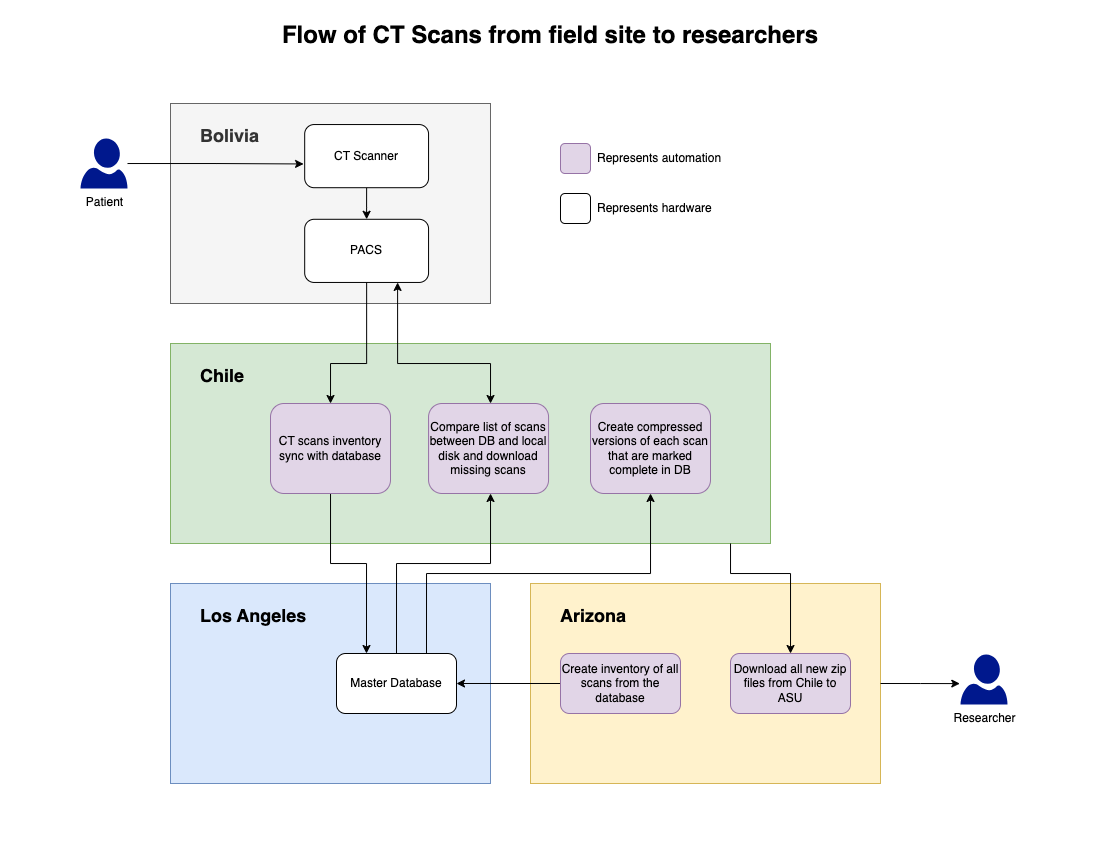

The diagram above was exported from draw.io. Its source (the exported page's mxGraphModel, read from the mxfile embedded in the PNG):
<mxGraphModel dx="1185" dy="1062" grid="1" gridSize="10" guides="1" tooltips="1" connect="1" arrows="1" fold="1" page="1" pageScale="1" pageWidth="1100" pageHeight="850" math="0" shadow="0">
  <root>
    <mxCell id="0" />
    <mxCell id="1" parent="0" />
    <mxCell id="m6u8qx5t3xqkLaFDQFRc-7" value="" style="group" parent="1" vertex="1" connectable="0">
      <mxGeometry x="170" y="103" width="320" height="200" as="geometry" />
    </mxCell>
    <mxCell id="m6u8qx5t3xqkLaFDQFRc-2" value="&lt;h2&gt;Bolivia&lt;/h2&gt;" style="rounded=0;whiteSpace=wrap;html=1;verticalAlign=top;align=left;spacingLeft=28;fillColor=#f5f5f5;fontColor=#333333;strokeColor=#666666;" parent="m6u8qx5t3xqkLaFDQFRc-7" vertex="1">
      <mxGeometry width="320" height="200" as="geometry" />
    </mxCell>
    <mxCell id="m6u8qx5t3xqkLaFDQFRc-1" value="PACS" style="rounded=1;whiteSpace=wrap;html=1;" parent="m6u8qx5t3xqkLaFDQFRc-7" vertex="1">
      <mxGeometry x="134.19354838709677" y="115.78947368421052" width="123.87096774193549" height="63.1578947368421" as="geometry" />
    </mxCell>
    <mxCell id="m6u8qx5t3xqkLaFDQFRc-4" style="edgeStyle=orthogonalEdgeStyle;rounded=0;orthogonalLoop=1;jettySize=auto;html=1;exitX=0.5;exitY=1;exitDx=0;exitDy=0;" parent="m6u8qx5t3xqkLaFDQFRc-7" source="m6u8qx5t3xqkLaFDQFRc-3" target="m6u8qx5t3xqkLaFDQFRc-1" edge="1">
      <mxGeometry relative="1" as="geometry" />
    </mxCell>
    <mxCell id="m6u8qx5t3xqkLaFDQFRc-3" value="CT Scanner" style="rounded=1;whiteSpace=wrap;html=1;" parent="m6u8qx5t3xqkLaFDQFRc-7" vertex="1">
      <mxGeometry x="134.19354838709677" y="21.052631578947366" width="123.87096774193549" height="63.1578947368421" as="geometry" />
    </mxCell>
    <mxCell id="m6u8qx5t3xqkLaFDQFRc-9" value="&lt;h2&gt;Chile&lt;/h2&gt;&lt;div&gt;&lt;br&gt;&lt;/div&gt;" style="rounded=0;whiteSpace=wrap;html=1;verticalAlign=top;align=left;spacingLeft=28;fillColor=#d5e8d4;strokeColor=#82b366;container=0;" parent="1" vertex="1">
      <mxGeometry x="170" y="343" width="600" height="200" as="geometry" />
    </mxCell>
    <mxCell id="m6u8qx5t3xqkLaFDQFRc-15" value="&lt;h2&gt;Los Angeles&lt;/h2&gt;&lt;div&gt;&lt;br&gt;&lt;/div&gt;" style="rounded=0;whiteSpace=wrap;html=1;verticalAlign=top;align=left;spacingLeft=28;fillColor=#dae8fc;strokeColor=#6c8ebf;container=0;" parent="1" vertex="1">
      <mxGeometry x="170" y="583" width="320" height="200" as="geometry" />
    </mxCell>
    <mxCell id="m6u8qx5t3xqkLaFDQFRc-21" style="edgeStyle=orthogonalEdgeStyle;rounded=0;orthogonalLoop=1;jettySize=auto;html=1;exitX=0.5;exitY=0;exitDx=0;exitDy=0;" parent="1" source="m6u8qx5t3xqkLaFDQFRc-16" target="m6u8qx5t3xqkLaFDQFRc-20" edge="1">
      <mxGeometry relative="1" as="geometry">
        <mxPoint x="396" y="642.9999999999998" as="sourcePoint" />
        <mxPoint x="530" y="482.9999999999998" as="targetPoint" />
        <Array as="points">
          <mxPoint x="396" y="563" />
          <mxPoint x="490" y="563" />
        </Array>
      </mxGeometry>
    </mxCell>
    <mxCell id="m6u8qx5t3xqkLaFDQFRc-24" style="edgeStyle=orthogonalEdgeStyle;rounded=0;orthogonalLoop=1;jettySize=auto;html=1;exitX=0.75;exitY=0;exitDx=0;exitDy=0;" parent="1" source="m6u8qx5t3xqkLaFDQFRc-16" target="m6u8qx5t3xqkLaFDQFRc-23" edge="1">
      <mxGeometry relative="1" as="geometry" />
    </mxCell>
    <mxCell id="m6u8qx5t3xqkLaFDQFRc-16" value="Master Database" style="rounded=1;whiteSpace=wrap;html=1;" parent="1" vertex="1">
      <mxGeometry x="336" y="653" width="120" height="60" as="geometry" />
    </mxCell>
    <mxCell id="m6u8qx5t3xqkLaFDQFRc-19" style="edgeStyle=orthogonalEdgeStyle;rounded=0;orthogonalLoop=1;jettySize=auto;html=1;entryX=0.25;entryY=0;entryDx=0;entryDy=0;" parent="1" source="m6u8qx5t3xqkLaFDQFRc-17" target="m6u8qx5t3xqkLaFDQFRc-16" edge="1">
      <mxGeometry relative="1" as="geometry">
        <Array as="points">
          <mxPoint x="330" y="563" />
          <mxPoint x="366" y="563" />
        </Array>
      </mxGeometry>
    </mxCell>
    <mxCell id="m6u8qx5t3xqkLaFDQFRc-17" value="CT scans inventory sync with database" style="rounded=1;whiteSpace=wrap;html=1;fillColor=#e1d5e7;strokeColor=#9673a6;" parent="1" vertex="1">
      <mxGeometry x="270" y="403" width="120" height="90" as="geometry" />
    </mxCell>
    <mxCell id="m6u8qx5t3xqkLaFDQFRc-18" style="edgeStyle=orthogonalEdgeStyle;rounded=0;orthogonalLoop=1;jettySize=auto;html=1;" parent="1" source="m6u8qx5t3xqkLaFDQFRc-1" target="m6u8qx5t3xqkLaFDQFRc-17" edge="1">
      <mxGeometry relative="1" as="geometry">
        <Array as="points">
          <mxPoint x="366" y="363" />
          <mxPoint x="330" y="363" />
        </Array>
      </mxGeometry>
    </mxCell>
    <mxCell id="m6u8qx5t3xqkLaFDQFRc-22" style="edgeStyle=orthogonalEdgeStyle;rounded=0;orthogonalLoop=1;jettySize=auto;html=1;entryX=0.75;entryY=1;entryDx=0;entryDy=0;startArrow=classic;startFill=1;" parent="1" source="m6u8qx5t3xqkLaFDQFRc-20" target="m6u8qx5t3xqkLaFDQFRc-1" edge="1">
      <mxGeometry relative="1" as="geometry">
        <Array as="points">
          <mxPoint x="490" y="363" />
          <mxPoint x="397" y="363" />
        </Array>
      </mxGeometry>
    </mxCell>
    <mxCell id="m6u8qx5t3xqkLaFDQFRc-20" value="Compare list of scans between DB and local disk and download missing scans" style="rounded=1;whiteSpace=wrap;html=1;fillColor=#e1d5e7;strokeColor=#9673a6;" parent="1" vertex="1">
      <mxGeometry x="428.06" y="403" width="120" height="90" as="geometry" />
    </mxCell>
    <mxCell id="m6u8qx5t3xqkLaFDQFRc-23" value="Create compressed versions of each scan that are marked complete in DB" style="rounded=1;whiteSpace=wrap;html=1;fillColor=#e1d5e7;strokeColor=#9673a6;" parent="1" vertex="1">
      <mxGeometry x="590" y="403" width="120" height="90" as="geometry" />
    </mxCell>
    <mxCell id="m6u8qx5t3xqkLaFDQFRc-25" value="&lt;h2&gt;Arizona&lt;/h2&gt;" style="rounded=0;whiteSpace=wrap;html=1;verticalAlign=top;align=left;spacingLeft=28;fillColor=#fff2cc;strokeColor=#d6b656;container=0;" parent="1" vertex="1">
      <mxGeometry x="530" y="583" width="350" height="200" as="geometry" />
    </mxCell>
    <mxCell id="m6u8qx5t3xqkLaFDQFRc-27" style="edgeStyle=orthogonalEdgeStyle;rounded=0;orthogonalLoop=1;jettySize=auto;html=1;exitX=0;exitY=0.5;exitDx=0;exitDy=0;" parent="1" source="m6u8qx5t3xqkLaFDQFRc-26" target="m6u8qx5t3xqkLaFDQFRc-16" edge="1">
      <mxGeometry relative="1" as="geometry" />
    </mxCell>
    <mxCell id="m6u8qx5t3xqkLaFDQFRc-26" value="Create inventory of all scans from the database" style="rounded=1;whiteSpace=wrap;html=1;fillColor=#e1d5e7;strokeColor=#9673a6;" parent="1" vertex="1">
      <mxGeometry x="560" y="653" width="120" height="60" as="geometry" />
    </mxCell>
    <mxCell id="m6u8qx5t3xqkLaFDQFRc-28" value="Download all new zip files from Chile to ASU" style="rounded=1;whiteSpace=wrap;html=1;fillColor=#e1d5e7;strokeColor=#9673a6;" parent="1" vertex="1">
      <mxGeometry x="730" y="653" width="120" height="60" as="geometry" />
    </mxCell>
    <mxCell id="m6u8qx5t3xqkLaFDQFRc-29" style="edgeStyle=orthogonalEdgeStyle;rounded=0;orthogonalLoop=1;jettySize=auto;html=1;" parent="1" source="m6u8qx5t3xqkLaFDQFRc-9" target="m6u8qx5t3xqkLaFDQFRc-28" edge="1">
      <mxGeometry relative="1" as="geometry">
        <mxPoint x="680" y="543" as="sourcePoint" />
        <Array as="points">
          <mxPoint x="730" y="573" />
          <mxPoint x="790" y="573" />
        </Array>
      </mxGeometry>
    </mxCell>
    <mxCell id="m6u8qx5t3xqkLaFDQFRc-30" value="" style="rounded=1;whiteSpace=wrap;html=1;fillColor=#e1d5e7;strokeColor=#9673a6;" parent="1" vertex="1">
      <mxGeometry x="560" y="143" width="30" height="30" as="geometry" />
    </mxCell>
    <mxCell id="m6u8qx5t3xqkLaFDQFRc-31" value="Represents automation" style="text;html=1;align=left;verticalAlign=middle;whiteSpace=wrap;rounded=0;spacingLeft=5;" parent="1" vertex="1">
      <mxGeometry x="590" y="143" width="140" height="30" as="geometry" />
    </mxCell>
    <mxCell id="m6u8qx5t3xqkLaFDQFRc-32" value="" style="rounded=1;whiteSpace=wrap;html=1;" parent="1" vertex="1">
      <mxGeometry x="560" y="193" width="30" height="30" as="geometry" />
    </mxCell>
    <mxCell id="m6u8qx5t3xqkLaFDQFRc-33" value="Represents hardware" style="text;html=1;align=left;verticalAlign=middle;whiteSpace=wrap;rounded=0;spacingLeft=5;" parent="1" vertex="1">
      <mxGeometry x="590" y="193" width="140" height="30" as="geometry" />
    </mxCell>
    <mxCell id="m6u8qx5t3xqkLaFDQFRc-34" value="Patient" style="sketch=0;aspect=fixed;pointerEvents=1;shadow=0;dashed=0;html=1;strokeColor=none;labelPosition=center;verticalLabelPosition=bottom;verticalAlign=top;align=center;fillColor=#00188D;shape=mxgraph.azure.user" parent="1" vertex="1">
      <mxGeometry x="80" y="138" width="47" height="50" as="geometry" />
    </mxCell>
    <mxCell id="m6u8qx5t3xqkLaFDQFRc-35" style="edgeStyle=orthogonalEdgeStyle;rounded=0;orthogonalLoop=1;jettySize=auto;html=1;entryX=-0.009;entryY=0.624;entryDx=0;entryDy=0;entryPerimeter=0;" parent="1" source="m6u8qx5t3xqkLaFDQFRc-34" target="m6u8qx5t3xqkLaFDQFRc-3" edge="1">
      <mxGeometry relative="1" as="geometry" />
    </mxCell>
    <mxCell id="m6u8qx5t3xqkLaFDQFRc-36" value="Researcher" style="sketch=0;aspect=fixed;pointerEvents=1;shadow=0;dashed=0;html=1;strokeColor=none;labelPosition=center;verticalLabelPosition=bottom;verticalAlign=top;align=center;fillColor=#00188D;shape=mxgraph.azure.user" parent="1" vertex="1">
      <mxGeometry x="960" y="654" width="47" height="50" as="geometry" />
    </mxCell>
    <mxCell id="m6u8qx5t3xqkLaFDQFRc-39" style="edgeStyle=orthogonalEdgeStyle;rounded=0;orthogonalLoop=1;jettySize=auto;html=1;exitX=1;exitY=0.5;exitDx=0;exitDy=0;entryX=-0.015;entryY=0.582;entryDx=0;entryDy=0;entryPerimeter=0;" parent="1" source="m6u8qx5t3xqkLaFDQFRc-25" target="m6u8qx5t3xqkLaFDQFRc-36" edge="1">
      <mxGeometry relative="1" as="geometry" />
    </mxCell>
    <mxCell id="m6u8qx5t3xqkLaFDQFRc-40" value="&lt;h1&gt;Flow of CT Scans from field site to researchers&lt;/h1&gt;" style="text;html=1;align=center;verticalAlign=middle;whiteSpace=wrap;rounded=0;" parent="1" vertex="1">
      <mxGeometry x="230" y="20" width="640" height="30" as="geometry" />
    </mxCell>
  </root>
</mxGraphModel>